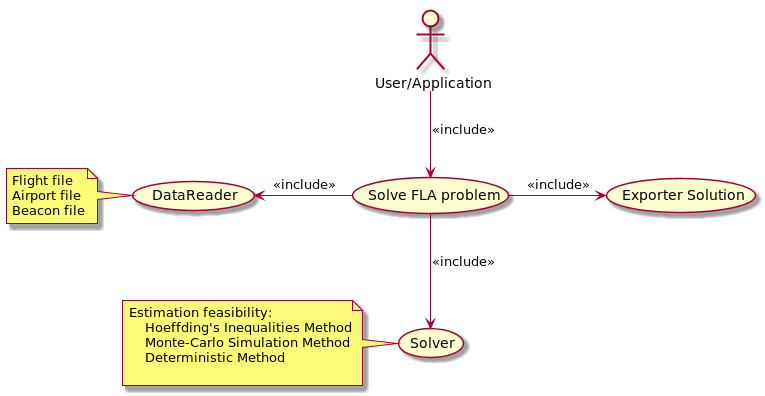

The diagram above was rendered by PlantUML. Its source (embedded in the PNG):
@startuml
:User/Application: as User
User --> (Solve FLA problem):<<include>>
(Solve FLA problem) -l-> (DataReader):<<include>>
note left of (DataReader)
Flight file
Airport file
Beacon file
end note
(Solve FLA problem) --> (Solver):<<include>>
note left of (Solver)
Estimation feasibility:
    Hoeffding's Inequalities Method 
    Monte-Carlo Simulation Method
    Deterministic Method

end note
(Solve FLA problem) -r-> (Exporter Solution):<<include>>
@enduml